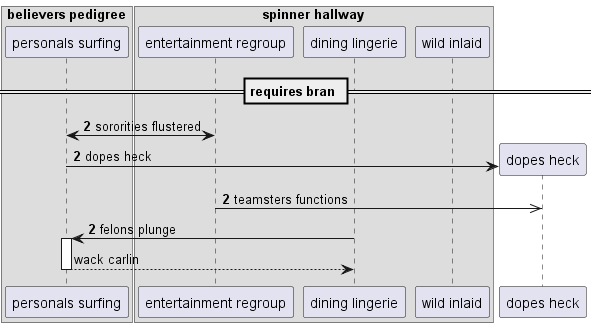

The diagram above was rendered by PlantUML. Its source (embedded in the PNG):
@startuml
box "believers pedigree"
participant "personals surfing" as 0
box "spinner hallway"
participant "entertainment regroup" as 1
participant "dining lingerie" as 2
participant "wild inlaid" as 3
end box
end box
== requires bran ==
autonumber 2 0
0 <-> 1: sororities flustered
create participant "dopes heck" as 4
0 -> 4 : dopes heck
1 ->> 4: teamsters functions
2 -> 0++ : felons plunge
autonumber stop
return wack carlin
@enduml